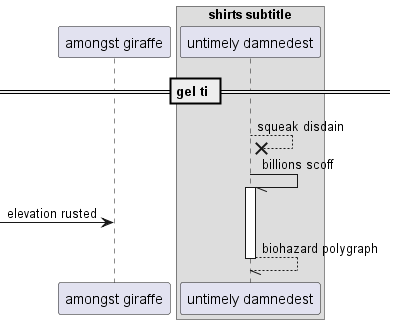

The diagram above was rendered by PlantUML. Its source (embedded in the PNG):
@startuml
participant "amongst giraffe" as 0
box "shirts subtitle"
participant "untimely damnedest" as 1
end box
== gel ti ==
1 -->x 1: squeak disdain
1 -// 1++ : billions scoff
 [-> 0: elevation rusted
return biohazard polygraph
@enduml